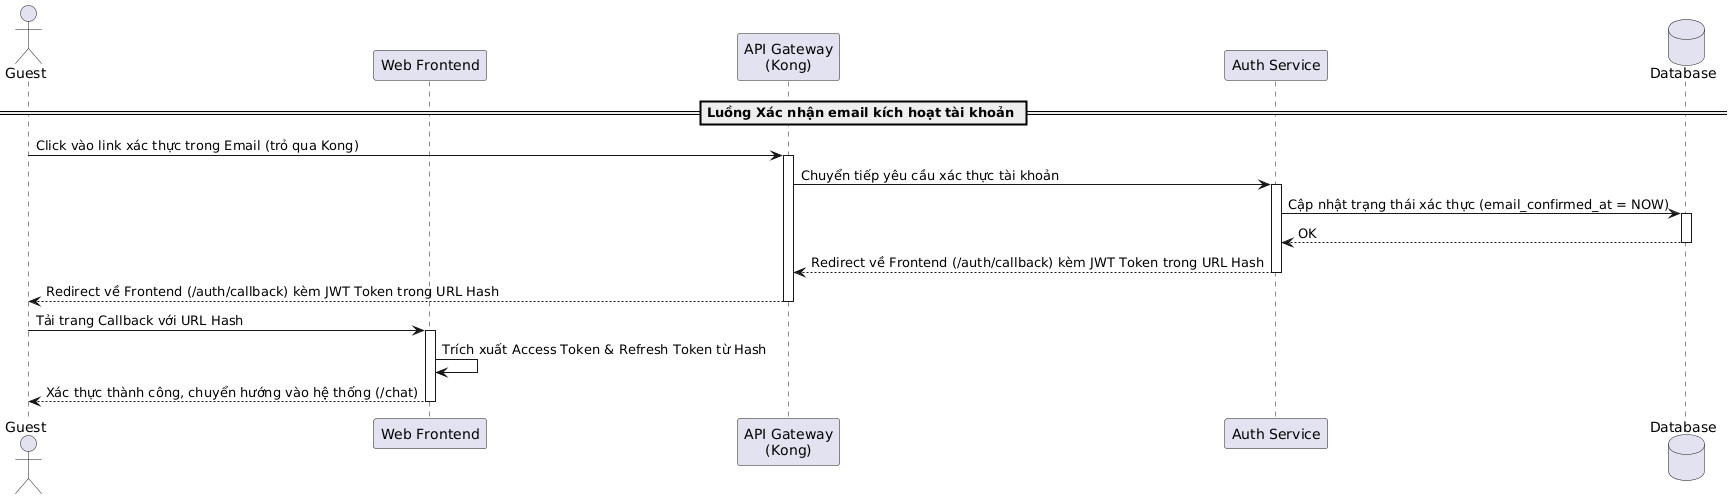

The diagram above was rendered by PlantUML. Its source (embedded in the PNG):
@startuml
actor "Guest" as Guest
participant "Web Frontend" as Frontend
participant "API Gateway\n(Kong)" as Kong
participant "Auth Service" as AuthService
database "Database" as DB

== Luồng Xác nhận email kích hoạt tài khoản ==
Guest -> Kong: Click vào link xác thực trong Email (trỏ qua Kong)
activate Kong

Kong -> AuthService: Chuyển tiếp yêu cầu xác thực tài khoản
activate AuthService

AuthService -> DB: Cập nhật trạng thái xác thực (email_confirmed_at = NOW)
activate DB
DB --> AuthService: OK
deactivate DB

AuthService --> Kong: Redirect về Frontend (/auth/callback) kèm JWT Token trong URL Hash
deactivate AuthService
Kong --> Guest: Redirect về Frontend (/auth/callback) kèm JWT Token trong URL Hash
deactivate Kong

Guest -> Frontend: Tải trang Callback với URL Hash
activate Frontend
Frontend -> Frontend: Trích xuất Access Token & Refresh Token từ Hash
Frontend --> Guest: Xác thực thành công, chuyển hướng vào hệ thống (/chat)
deactivate Frontend
@enduml